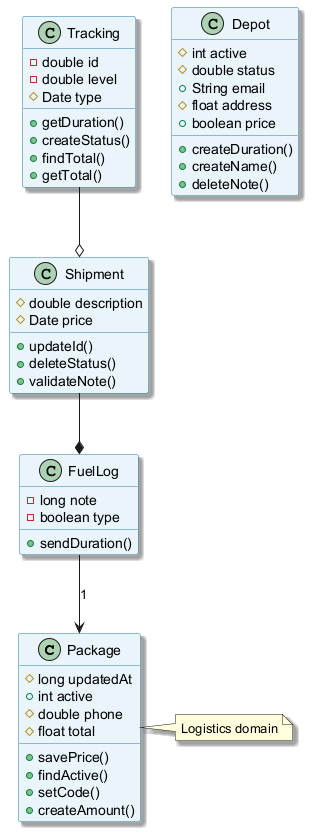

The diagram above was rendered by PlantUML. Its source (embedded in the PNG):
@startuml
skinparam backgroundColor #FFFFFF
skinparam classBackgroundColor #E8F4FA
skinparam classBorderColor #2C7DA0
skinparam shadowing true
class Package {
  #long updatedAt
  +int active
  #double phone
  #float total
  +savePrice()
  +findActive()
  +setCode()
  +createAmount()
}
class Shipment {
  #double description
  #Date price
  +updateId()
  +deleteStatus()
  +validateNote()
}
class FuelLog {
  -long note
  -boolean type
  +sendDuration()
}
class Tracking {
  -double id
  -double level
  #Date type
  +getDuration()
  +createStatus()
  +findTotal()
  +getTotal()
}
class Depot {
  #int active
  #double status
  +String email
  #float address
  +boolean price
  +createDuration()
  +createName()
  +deleteNote()
}
Tracking --o Shipment
FuelLog --> Package : "1"
Shipment --* FuelLog
note right of Package : Logistics domain
@enduml